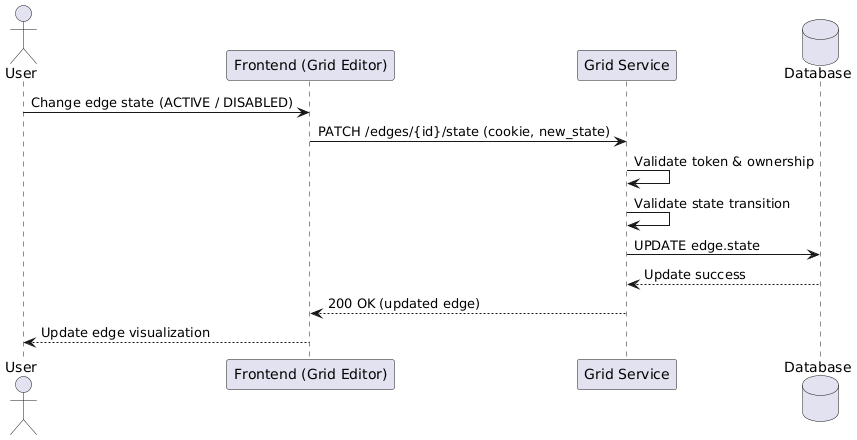

The diagram above was rendered by PlantUML. Its source (embedded in the PNG):
@startuml
actor User
participant "Frontend (Grid Editor)" as FE
participant "Grid Service" as GS
database "Database" as DB

User -> FE : Change edge state (ACTIVE / DISABLED)
FE -> GS : PATCH /edges/{id}/state (cookie, new_state)
GS -> GS : Validate token & ownership
GS -> GS : Validate state transition
GS -> DB : UPDATE edge.state
DB --> GS : Update success
GS --> FE : 200 OK (updated edge)
FE --> User : Update edge visualization
@enduml